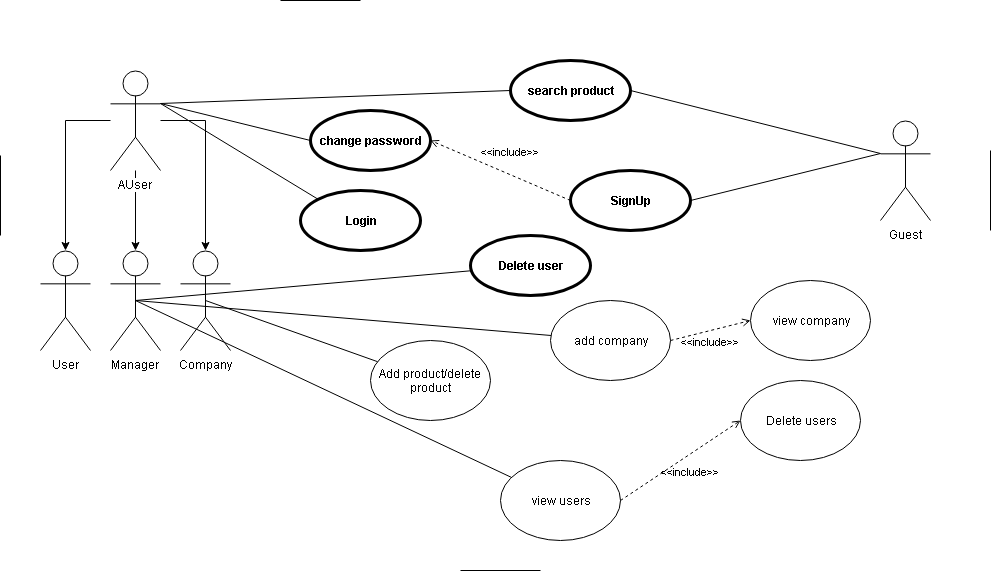

The diagram above was exported from draw.io. Its source (the exported page's mxGraphModel, read from the mxfile embedded in the PNG):
<mxGraphModel dx="1394" dy="747" grid="1" gridSize="10" guides="1" tooltips="1" connect="1" arrows="1" fold="1" page="1" pageScale="1" pageWidth="1100" pageHeight="850" math="0" shadow="0">
  <root>
    <mxCell id="0" />
    <mxCell id="1" parent="0" />
    <mxCell id="L1xmcO2ARwcNeo1d7C5z-10" value="" style="edgeStyle=orthogonalEdgeStyle;rounded=0;orthogonalLoop=1;jettySize=auto;html=1;" parent="1" source="L1xmcO2ARwcNeo1d7C5z-1" target="L1xmcO2ARwcNeo1d7C5z-9" edge="1">
      <mxGeometry relative="1" as="geometry" />
    </mxCell>
    <mxCell id="L1xmcO2ARwcNeo1d7C5z-12" value="" style="edgeStyle=orthogonalEdgeStyle;rounded=0;orthogonalLoop=1;jettySize=auto;html=1;" parent="1" source="L1xmcO2ARwcNeo1d7C5z-1" target="L1xmcO2ARwcNeo1d7C5z-11" edge="1">
      <mxGeometry relative="1" as="geometry" />
    </mxCell>
    <mxCell id="L1xmcO2ARwcNeo1d7C5z-14" value="" style="edgeStyle=orthogonalEdgeStyle;rounded=0;orthogonalLoop=1;jettySize=auto;html=1;" parent="1" source="L1xmcO2ARwcNeo1d7C5z-1" target="L1xmcO2ARwcNeo1d7C5z-13" edge="1">
      <mxGeometry relative="1" as="geometry" />
    </mxCell>
    <mxCell id="L1xmcO2ARwcNeo1d7C5z-1" value="AUser" style="shape=umlActor;verticalLabelPosition=bottom;labelBackgroundColor=#ffffff;verticalAlign=top;html=1;outlineConnect=0;" parent="1" vertex="1">
      <mxGeometry x="170" y="200" width="50" height="100" as="geometry" />
    </mxCell>
    <mxCell id="L1xmcO2ARwcNeo1d7C5z-13" value="Manager" style="shape=umlActor;verticalLabelPosition=bottom;labelBackgroundColor=#ffffff;verticalAlign=top;html=1;outlineConnect=0;" parent="1" vertex="1">
      <mxGeometry x="170" y="380" width="50" height="100" as="geometry" />
    </mxCell>
    <mxCell id="L1xmcO2ARwcNeo1d7C5z-11" value="Company&lt;br&gt;" style="shape=umlActor;verticalLabelPosition=bottom;labelBackgroundColor=#ffffff;verticalAlign=top;html=1;outlineConnect=0;" parent="1" vertex="1">
      <mxGeometry x="240" y="380" width="50" height="100" as="geometry" />
    </mxCell>
    <mxCell id="L1xmcO2ARwcNeo1d7C5z-9" value="User" style="shape=umlActor;verticalLabelPosition=bottom;labelBackgroundColor=#ffffff;verticalAlign=top;html=1;outlineConnect=0;" parent="1" vertex="1">
      <mxGeometry x="100" y="380" width="50" height="100" as="geometry" />
    </mxCell>
    <mxCell id="L1xmcO2ARwcNeo1d7C5z-2" value="change password" style="shape=ellipse;html=1;strokeWidth=3;fontStyle=1;whiteSpace=wrap;align=center;perimeter=ellipsePerimeter;" parent="1" vertex="1">
      <mxGeometry x="370" y="240" width="120" height="60" as="geometry" />
    </mxCell>
    <mxCell id="L1xmcO2ARwcNeo1d7C5z-3" value="Delete user" style="shape=ellipse;html=1;strokeWidth=3;fontStyle=1;whiteSpace=wrap;align=center;perimeter=ellipsePerimeter;" parent="1" vertex="1">
      <mxGeometry x="530" y="365" width="120" height="60" as="geometry" />
    </mxCell>
    <mxCell id="L1xmcO2ARwcNeo1d7C5z-4" value="Guest" style="shape=umlActor;verticalLabelPosition=bottom;labelBackgroundColor=#ffffff;verticalAlign=top;html=1;outlineConnect=0;" parent="1" vertex="1">
      <mxGeometry x="940" y="250" width="50" height="100" as="geometry" />
    </mxCell>
    <mxCell id="L1xmcO2ARwcNeo1d7C5z-24" value="" style="edgeStyle=none;html=1;endArrow=none;verticalAlign=bottom;exitX=1;exitY=0.3333333333333333;exitDx=0;exitDy=0;exitPerimeter=0;entryX=0;entryY=0.5;entryDx=0;entryDy=0;" parent="1" source="L1xmcO2ARwcNeo1d7C5z-1" target="L1xmcO2ARwcNeo1d7C5z-2" edge="1">
      <mxGeometry width="160" relative="1" as="geometry">
        <mxPoint x="270" y="199.5" as="sourcePoint" />
        <mxPoint x="430" y="199.5" as="targetPoint" />
      </mxGeometry>
    </mxCell>
    <mxCell id="L1xmcO2ARwcNeo1d7C5z-25" value="search product" style="shape=ellipse;html=1;strokeWidth=3;fontStyle=1;whiteSpace=wrap;align=center;perimeter=ellipsePerimeter;" parent="1" vertex="1">
      <mxGeometry x="570" y="190" width="120" height="60" as="geometry" />
    </mxCell>
    <mxCell id="L1xmcO2ARwcNeo1d7C5z-27" value="" style="edgeStyle=none;html=1;endArrow=none;verticalAlign=bottom;exitX=1;exitY=0.5;exitDx=0;exitDy=0;entryX=0;entryY=0.3333333333333333;entryDx=0;entryDy=0;entryPerimeter=0;" parent="1" source="L1xmcO2ARwcNeo1d7C5z-25" target="L1xmcO2ARwcNeo1d7C5z-4" edge="1">
      <mxGeometry width="160" relative="1" as="geometry">
        <mxPoint x="690" y="420" as="sourcePoint" />
        <mxPoint x="850" y="420" as="targetPoint" />
      </mxGeometry>
    </mxCell>
    <mxCell id="L1xmcO2ARwcNeo1d7C5z-28" value="" style="edgeStyle=none;html=1;endArrow=none;verticalAlign=bottom;exitX=1;exitY=0.3333333333333333;exitDx=0;exitDy=0;exitPerimeter=0;entryX=0;entryY=0.5;entryDx=0;entryDy=0;" parent="1" source="L1xmcO2ARwcNeo1d7C5z-1" target="L1xmcO2ARwcNeo1d7C5z-25" edge="1">
      <mxGeometry width="160" relative="1" as="geometry">
        <mxPoint x="300" y="181.5" as="sourcePoint" />
        <mxPoint x="490" y="218.5" as="targetPoint" />
      </mxGeometry>
    </mxCell>
    <mxCell id="L1xmcO2ARwcNeo1d7C5z-29" value="SignUp" style="shape=ellipse;html=1;strokeWidth=3;fontStyle=1;whiteSpace=wrap;align=center;perimeter=ellipsePerimeter;" parent="1" vertex="1">
      <mxGeometry x="630" y="300" width="120" height="60" as="geometry" />
    </mxCell>
    <mxCell id="L1xmcO2ARwcNeo1d7C5z-30" value="" style="edgeStyle=none;html=1;endArrow=none;verticalAlign=bottom;exitX=1;exitY=0.5;exitDx=0;exitDy=0;entryX=0;entryY=0.3333333333333333;entryDx=0;entryDy=0;entryPerimeter=0;" parent="1" source="L1xmcO2ARwcNeo1d7C5z-29" target="L1xmcO2ARwcNeo1d7C5z-4" edge="1">
      <mxGeometry width="160" relative="1" as="geometry">
        <mxPoint x="700" y="230" as="sourcePoint" />
        <mxPoint x="840" y="293" as="targetPoint" />
      </mxGeometry>
    </mxCell>
    <mxCell id="L1xmcO2ARwcNeo1d7C5z-31" value="&amp;lt;&amp;lt;include&amp;gt;&amp;gt;" style="edgeStyle=none;html=1;endArrow=open;verticalAlign=bottom;dashed=1;labelBackgroundColor=none;entryX=1;entryY=0.5;entryDx=0;entryDy=0;exitX=0;exitY=0.5;exitDx=0;exitDy=0;" parent="1" edge="1">
      <mxGeometry x="-0.069" y="-13" width="160" relative="1" as="geometry">
        <mxPoint x="630" y="330" as="sourcePoint" />
        <mxPoint x="490" y="270" as="targetPoint" />
        <mxPoint as="offset" />
      </mxGeometry>
    </mxCell>
    <mxCell id="L1xmcO2ARwcNeo1d7C5z-32" value="" style="endArrow=none;html=1;" parent="1" edge="1">
      <mxGeometry width="50" height="50" relative="1" as="geometry">
        <mxPoint x="340" y="130" as="sourcePoint" />
        <mxPoint x="420" y="130" as="targetPoint" />
      </mxGeometry>
    </mxCell>
    <mxCell id="L1xmcO2ARwcNeo1d7C5z-33" value="" style="endArrow=none;html=1;exitX=0.5;exitY=0.5;exitDx=0;exitDy=0;exitPerimeter=0;" parent="1" source="L1xmcO2ARwcNeo1d7C5z-13" target="tpKELdOONbqtv_fOzciV-7" edge="1">
      <mxGeometry width="50" height="50" relative="1" as="geometry">
        <mxPoint x="340" y="540" as="sourcePoint" />
        <mxPoint x="420" y="540" as="targetPoint" />
      </mxGeometry>
    </mxCell>
    <mxCell id="L1xmcO2ARwcNeo1d7C5z-34" value="" style="endArrow=none;html=1;" parent="1" edge="1">
      <mxGeometry width="50" height="50" relative="1" as="geometry">
        <mxPoint x="60" y="365" as="sourcePoint" />
        <mxPoint x="60" y="285" as="targetPoint" />
      </mxGeometry>
    </mxCell>
    <mxCell id="tpKELdOONbqtv_fOzciV-1" value="" style="endArrow=none;html=1;exitX=0.5;exitY=0.5;exitDx=0;exitDy=0;exitPerimeter=0;" parent="1" source="L1xmcO2ARwcNeo1d7C5z-13" target="L1xmcO2ARwcNeo1d7C5z-3" edge="1">
      <mxGeometry width="50" height="50" relative="1" as="geometry">
        <mxPoint x="410" y="540" as="sourcePoint" />
        <mxPoint x="460" y="490" as="targetPoint" />
      </mxGeometry>
    </mxCell>
    <mxCell id="tpKELdOONbqtv_fOzciV-2" value="add company" style="ellipse;whiteSpace=wrap;html=1;" parent="1" vertex="1">
      <mxGeometry x="610" y="430" width="120" height="80" as="geometry" />
    </mxCell>
    <mxCell id="tpKELdOONbqtv_fOzciV-3" value="" style="endArrow=none;html=1;exitX=0.5;exitY=0.5;exitDx=0;exitDy=0;exitPerimeter=0;" parent="1" source="L1xmcO2ARwcNeo1d7C5z-13" target="tpKELdOONbqtv_fOzciV-2" edge="1">
      <mxGeometry width="50" height="50" relative="1" as="geometry">
        <mxPoint x="220" y="570" as="sourcePoint" />
        <mxPoint x="270" y="520" as="targetPoint" />
      </mxGeometry>
    </mxCell>
    <mxCell id="tpKELdOONbqtv_fOzciV-5" value="Add product/delete product" style="ellipse;whiteSpace=wrap;html=1;fillColor=#FFFFFF;gradientColor=#ffffff;" parent="1" vertex="1">
      <mxGeometry x="430" y="470" width="120" height="80" as="geometry" />
    </mxCell>
    <mxCell id="tpKELdOONbqtv_fOzciV-6" value="" style="endArrow=none;html=1;entryX=0.5;entryY=0.5;entryDx=0;entryDy=0;entryPerimeter=0;" parent="1" source="tpKELdOONbqtv_fOzciV-5" target="L1xmcO2ARwcNeo1d7C5z-11" edge="1">
      <mxGeometry width="50" height="50" relative="1" as="geometry">
        <mxPoint x="190" y="590" as="sourcePoint" />
        <mxPoint x="240" y="540" as="targetPoint" />
      </mxGeometry>
    </mxCell>
    <mxCell id="tpKELdOONbqtv_fOzciV-7" value="view users" style="ellipse;whiteSpace=wrap;html=1;fillColor=#FFFFFF;gradientColor=#ffffff;" parent="1" vertex="1">
      <mxGeometry x="560" y="590" width="120" height="80" as="geometry" />
    </mxCell>
    <mxCell id="tpKELdOONbqtv_fOzciV-10" value="view company" style="ellipse;whiteSpace=wrap;html=1;fillColor=#FFFFFF;gradientColor=#ffffff;" parent="1" vertex="1">
      <mxGeometry x="810" y="410" width="120" height="80" as="geometry" />
    </mxCell>
    <mxCell id="tpKELdOONbqtv_fOzciV-13" value="Delete users" style="ellipse;whiteSpace=wrap;html=1;fillColor=#FFFFFF;gradientColor=#ffffff;" parent="1" vertex="1">
      <mxGeometry x="800" y="510" width="120" height="80" as="geometry" />
    </mxCell>
    <mxCell id="-7ekr0Tcze-kb-ypWn2q-1" value="&amp;lt;&amp;lt;include&amp;gt;&amp;gt;" style="edgeStyle=none;html=1;endArrow=open;verticalAlign=bottom;dashed=1;labelBackgroundColor=none;entryX=0;entryY=0.5;entryDx=0;entryDy=0;exitX=1;exitY=0.5;exitDx=0;exitDy=0;" parent="1" source="tpKELdOONbqtv_fOzciV-2" target="tpKELdOONbqtv_fOzciV-10" edge="1">
      <mxGeometry x="-0.1176" y="-19" width="160" relative="1" as="geometry">
        <mxPoint x="1090" y="552" as="sourcePoint" />
        <mxPoint x="950" y="492" as="targetPoint" />
        <mxPoint as="offset" />
      </mxGeometry>
    </mxCell>
    <mxCell id="-7ekr0Tcze-kb-ypWn2q-3" value="&amp;lt;&amp;lt;include&amp;gt;&amp;gt;" style="edgeStyle=none;html=1;endArrow=open;verticalAlign=bottom;dashed=1;labelBackgroundColor=none;entryX=0;entryY=0.5;entryDx=0;entryDy=0;exitX=1;exitY=0.5;exitDx=0;exitDy=0;" parent="1" source="tpKELdOONbqtv_fOzciV-7" target="tpKELdOONbqtv_fOzciV-13" edge="1">
      <mxGeometry x="-0.0385" y="-22" width="160" relative="1" as="geometry">
        <mxPoint x="890" y="690" as="sourcePoint" />
        <mxPoint x="750" y="630" as="targetPoint" />
        <mxPoint as="offset" />
      </mxGeometry>
    </mxCell>
    <mxCell id="-7ekr0Tcze-kb-ypWn2q-4" value="Login" style="shape=ellipse;html=1;strokeWidth=3;fontStyle=1;whiteSpace=wrap;align=center;perimeter=ellipsePerimeter;" parent="1" vertex="1">
      <mxGeometry x="360" y="320" width="120" height="60" as="geometry" />
    </mxCell>
    <mxCell id="-7ekr0Tcze-kb-ypWn2q-6" value="" style="edgeStyle=none;html=1;endArrow=none;verticalAlign=bottom;exitX=1;exitY=0.3333333333333333;exitDx=0;exitDy=0;exitPerimeter=0;entryX=0;entryY=0;entryDx=0;entryDy=0;" parent="1" source="L1xmcO2ARwcNeo1d7C5z-1" target="-7ekr0Tcze-kb-ypWn2q-4" edge="1">
      <mxGeometry width="160" relative="1" as="geometry">
        <mxPoint x="250" y="293" as="sourcePoint" />
        <mxPoint x="400" y="330" as="targetPoint" />
      </mxGeometry>
    </mxCell>
    <mxCell id="-7ekr0Tcze-kb-ypWn2q-7" value="" style="endArrow=none;html=1;" parent="1" edge="1">
      <mxGeometry width="50" height="50" relative="1" as="geometry">
        <mxPoint x="520" y="700" as="sourcePoint" />
        <mxPoint x="600" y="700" as="targetPoint" />
      </mxGeometry>
    </mxCell>
    <mxCell id="-7ekr0Tcze-kb-ypWn2q-8" value="" style="endArrow=none;html=1;" parent="1" edge="1">
      <mxGeometry width="50" height="50" relative="1" as="geometry">
        <mxPoint x="1050" y="360" as="sourcePoint" />
        <mxPoint x="1050" y="280" as="targetPoint" />
      </mxGeometry>
    </mxCell>
  </root>
</mxGraphModel>